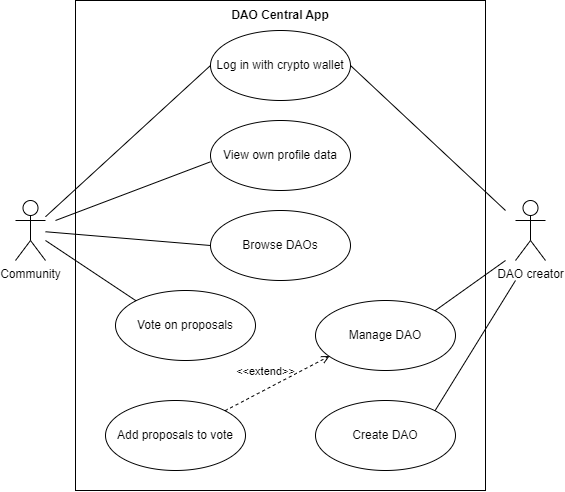

The diagram above was exported from draw.io. Its source (the exported page's mxGraphModel, read from the mxfile embedded in the PNG):
<mxGraphModel dx="1195" dy="697" grid="1" gridSize="10" guides="1" tooltips="1" connect="1" arrows="1" fold="1" page="1" pageScale="1" pageWidth="827" pageHeight="1169" math="0" shadow="0">
  <root>
    <mxCell id="0" />
    <mxCell id="1" parent="0" />
    <mxCell id="t0mLFlLChtbvzUoBU3Dh-1" value="" style="rounded=0;whiteSpace=wrap;html=1;" vertex="1" parent="1">
      <mxGeometry x="190" y="40" width="410" height="490" as="geometry" />
    </mxCell>
    <mxCell id="t0mLFlLChtbvzUoBU3Dh-2" value="&lt;b&gt;DAO Central App&lt;/b&gt;" style="text;html=1;strokeColor=none;fillColor=none;align=center;verticalAlign=middle;whiteSpace=wrap;rounded=0;" vertex="1" parent="1">
      <mxGeometry x="345" y="40" width="100" height="30" as="geometry" />
    </mxCell>
    <mxCell id="t0mLFlLChtbvzUoBU3Dh-4" value="DAO creator" style="shape=umlActor;verticalLabelPosition=bottom;verticalAlign=top;html=1;" vertex="1" parent="1">
      <mxGeometry x="630" y="240" width="30" height="60" as="geometry" />
    </mxCell>
    <mxCell id="t0mLFlLChtbvzUoBU3Dh-7" value="Community" style="shape=umlActor;verticalLabelPosition=bottom;verticalAlign=top;html=1;" vertex="1" parent="1">
      <mxGeometry x="130" y="240" width="30" height="60" as="geometry" />
    </mxCell>
    <mxCell id="t0mLFlLChtbvzUoBU3Dh-13" value="Log in with crypto wallet" style="ellipse;whiteSpace=wrap;html=1;" vertex="1" parent="1">
      <mxGeometry x="325" y="70" width="140" height="70" as="geometry" />
    </mxCell>
    <mxCell id="t0mLFlLChtbvzUoBU3Dh-14" value="Create&amp;nbsp;DAO" style="ellipse;whiteSpace=wrap;html=1;" vertex="1" parent="1">
      <mxGeometry x="430" y="440" width="140" height="70" as="geometry" />
    </mxCell>
    <mxCell id="t0mLFlLChtbvzUoBU3Dh-15" value="Manage DAO" style="ellipse;whiteSpace=wrap;html=1;" vertex="1" parent="1">
      <mxGeometry x="430" y="340" width="140" height="70" as="geometry" />
    </mxCell>
    <mxCell id="t0mLFlLChtbvzUoBU3Dh-16" value="Add proposals to vote" style="ellipse;whiteSpace=wrap;html=1;" vertex="1" parent="1">
      <mxGeometry x="220" y="440" width="140" height="70" as="geometry" />
    </mxCell>
    <mxCell id="t0mLFlLChtbvzUoBU3Dh-21" value="" style="endArrow=none;html=1;rounded=0;strokeColor=default;exitX=1;exitY=0;exitDx=0;exitDy=0;" edge="1" parent="1" source="t0mLFlLChtbvzUoBU3Dh-15">
      <mxGeometry width="50" height="50" relative="1" as="geometry">
        <mxPoint x="570" y="340" as="sourcePoint" />
        <mxPoint x="620" y="300" as="targetPoint" />
      </mxGeometry>
    </mxCell>
    <mxCell id="t0mLFlLChtbvzUoBU3Dh-22" value="" style="endArrow=none;html=1;rounded=0;strokeColor=default;exitX=1;exitY=0;exitDx=0;exitDy=0;" edge="1" parent="1" source="t0mLFlLChtbvzUoBU3Dh-14">
      <mxGeometry width="50" height="50" relative="1" as="geometry">
        <mxPoint x="570" y="440" as="sourcePoint" />
        <mxPoint x="630" y="320" as="targetPoint" />
      </mxGeometry>
    </mxCell>
    <mxCell id="t0mLFlLChtbvzUoBU3Dh-23" value="&amp;lt;&amp;lt;extend&amp;gt;&amp;gt;" style="html=1;verticalAlign=bottom;labelBackgroundColor=none;endArrow=open;endFill=0;dashed=1;rounded=0;strokeColor=default;exitX=1;exitY=0;exitDx=0;exitDy=0;entryX=0.101;entryY=0.793;entryDx=0;entryDy=0;entryPerimeter=0;" edge="1" parent="1" source="t0mLFlLChtbvzUoBU3Dh-16" target="t0mLFlLChtbvzUoBU3Dh-15">
      <mxGeometry x="-0.1547" y="8" width="160" relative="1" as="geometry">
        <mxPoint x="340" y="290" as="sourcePoint" />
        <mxPoint x="500" y="290" as="targetPoint" />
        <mxPoint as="offset" />
      </mxGeometry>
    </mxCell>
    <mxCell id="t0mLFlLChtbvzUoBU3Dh-24" value="" style="endArrow=none;html=1;rounded=0;strokeColor=default;entryX=0;entryY=0.5;entryDx=0;entryDy=0;" edge="1" parent="1" source="t0mLFlLChtbvzUoBU3Dh-7" target="t0mLFlLChtbvzUoBU3Dh-13">
      <mxGeometry width="50" height="50" relative="1" as="geometry">
        <mxPoint x="180" y="240" as="sourcePoint" />
        <mxPoint x="440" y="270" as="targetPoint" />
      </mxGeometry>
    </mxCell>
    <mxCell id="t0mLFlLChtbvzUoBU3Dh-25" value="" style="endArrow=none;html=1;rounded=0;strokeColor=default;entryX=1;entryY=0.5;entryDx=0;entryDy=0;" edge="1" parent="1" target="t0mLFlLChtbvzUoBU3Dh-13">
      <mxGeometry width="50" height="50" relative="1" as="geometry">
        <mxPoint x="620" y="250" as="sourcePoint" />
        <mxPoint x="440" y="270" as="targetPoint" />
      </mxGeometry>
    </mxCell>
    <mxCell id="t0mLFlLChtbvzUoBU3Dh-28" value="Browse DAOs" style="ellipse;whiteSpace=wrap;html=1;" vertex="1" parent="1">
      <mxGeometry x="325" y="250" width="140" height="70" as="geometry" />
    </mxCell>
    <mxCell id="t0mLFlLChtbvzUoBU3Dh-29" value="Vote on proposals" style="ellipse;whiteSpace=wrap;html=1;" vertex="1" parent="1">
      <mxGeometry x="230" y="330" width="140" height="70" as="geometry" />
    </mxCell>
    <mxCell id="t0mLFlLChtbvzUoBU3Dh-30" value="" style="endArrow=none;html=1;rounded=0;strokeColor=default;entryX=0;entryY=0.5;entryDx=0;entryDy=0;" edge="1" parent="1" source="t0mLFlLChtbvzUoBU3Dh-7" target="t0mLFlLChtbvzUoBU3Dh-28">
      <mxGeometry width="50" height="50" relative="1" as="geometry">
        <mxPoint x="180" y="260" as="sourcePoint" />
        <mxPoint x="440" y="270" as="targetPoint" />
      </mxGeometry>
    </mxCell>
    <mxCell id="t0mLFlLChtbvzUoBU3Dh-31" value="" style="endArrow=none;html=1;rounded=0;strokeColor=default;entryX=0;entryY=0;entryDx=0;entryDy=0;" edge="1" parent="1" source="t0mLFlLChtbvzUoBU3Dh-7" target="t0mLFlLChtbvzUoBU3Dh-29">
      <mxGeometry width="50" height="50" relative="1" as="geometry">
        <mxPoint x="390" y="320" as="sourcePoint" />
        <mxPoint x="440" y="270" as="targetPoint" />
      </mxGeometry>
    </mxCell>
    <mxCell id="t0mLFlLChtbvzUoBU3Dh-32" value="View own profile data" style="ellipse;whiteSpace=wrap;html=1;" vertex="1" parent="1">
      <mxGeometry x="325" y="160" width="140" height="70" as="geometry" />
    </mxCell>
    <mxCell id="t0mLFlLChtbvzUoBU3Dh-33" value="" style="endArrow=none;html=1;rounded=0;strokeColor=default;entryX=0;entryY=0.59;entryDx=0;entryDy=0;entryPerimeter=0;" edge="1" parent="1" target="t0mLFlLChtbvzUoBU3Dh-32">
      <mxGeometry width="50" height="50" relative="1" as="geometry">
        <mxPoint x="170" y="260" as="sourcePoint" />
        <mxPoint x="440" y="350" as="targetPoint" />
      </mxGeometry>
    </mxCell>
  </root>
</mxGraphModel>